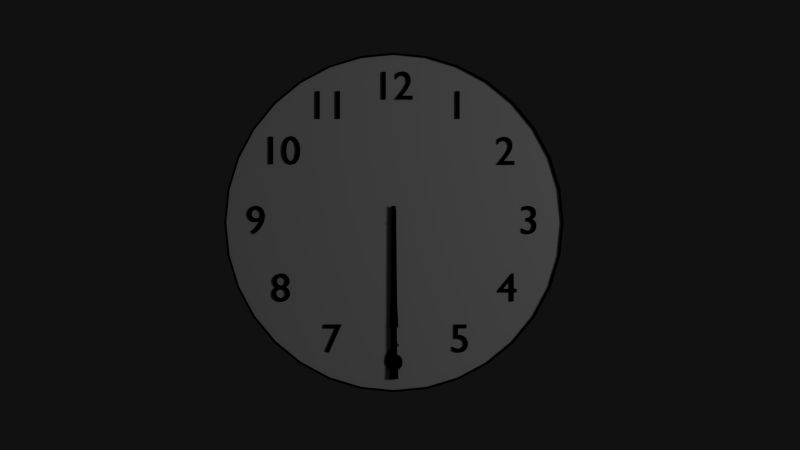 # Source: clock.blend  (saved by Blender 2.79.0; exported with 4.5.12 LTS)
import bpy
from mathutils import Matrix  # noqa: F401  (used for matrix-valued properties, if any)

bpy.ops.wm.read_factory_settings(use_empty=True)
scene = bpy.context.scene
scene.name = 'Scene'

# ---- collections
col_collection_1 = bpy.data.collections.new('Collection 1'); scene.collection.children.link(col_collection_1)

# ---- materials (node trees are filled in below, after node groups)
mat_black = bpy.data.materials.new('black')
mat_black.alpha_threshold = 0.0
mat_black.use_transparent_shadow = False
mat_black.diffuse_color = (0.0, 0.0, 0.0, 1.0)
mat_black.roughness = 0.5
mat_black.specular_intensity = 0.1
mat_black.line_color = (0.0, 0.0, 0.0, 1.0)
mat_material = bpy.data.materials.new('Material')
mat_material.alpha_threshold = 0.0
mat_material.use_transparent_shadow = False
mat_material.diffuse_color = (0.9849, 0.9849, 0.9849, 1.0)
mat_material.roughness = 0.5
mat_material.line_color = (0.0, 0.0, 0.0, 1.0)

# ---- material node trees

# ---- world
world_world = bpy.data.worlds.new('World'); scene.world = world_world
world_world.color = (0.005604, 0.005604, 0.005604)
world_world.use_sun_shadow = False
world_world.sun_shadow_jitter_overblur = 0.0
world_world.cycles.sampling_method = 'NONE'
world_world.cycles.sample_map_resolution = 256

# ---- cameras
cam_camera = bpy.data.cameras.new('Camera')
cam_camera.clip_end = 100.0
cam_camera.lens = 35.0
cam_camera.sensor_width = 32.0
cam_camera.sensor_height = 18.0
cam_camera.ortho_scale = 7.314
cam_camera.dof.focus_distance = 0.0
cam_camera.dof.aperture_fstop = 128.0

# ---- lights
light_lamp = bpy.data.lights.new('Lamp', 'POINT')
light_lamp.transmission_factor = 0.0
light_lamp.cutoff_distance = 30.0
light_lamp.energy = 100.0
light_lamp.shadow_buffer_clip_start = 1.001
light_lamp.shadow_soft_size = 1.0
light_lamp.shadow_maximum_resolution = 0.006
light_lamp.use_absolute_resolution = True
light_lamp.cycles.use_multiple_importance_sampling = False

# ---- meshes
me_cylinder = bpy.data.meshes.new('Cylinder')
me_cylinder.from_pydata([(0.0, 1.0, -1.0), (0.1951, 0.9808, -1.0), (0.3827, 0.9239, -1.0), (0.5556, 0.8315, -1.0), (0.7071, 0.7071, -1.0), (0.8315, 0.5556, -1.0), (0.9239, 0.3827, -1.0), (0.9808, 0.1951, -1.0), (1.0, 7.55e-08, -1.0), (0.9808, -0.1951, -1.0), (0.9239, -0.3827, -1.0), (0.8315, -0.5556, -1.0), (0.7071, -0.7071, -1.0), (0.5556, -0.8315, -1.0), (0.3827, -0.9239, -1.0), (0.1951, -0.9808, -1.0), (-3.258e-07, -1.0, -1.0), (-0.1951, -0.9808, -1.0), (-0.3827, -0.9239, -1.0), (-0.5556, -0.8315, -1.0), (-0.7071, -0.7071, -1.0), (-0.8315, -0.5556, -1.0), (-0.9239, -0.3827, -1.0), (-0.9808, -0.1951, -1.0), (-1.0, 9.656e-07, -1.0), (-0.9808, 0.1951, -1.0), (-0.9239, 0.3827, -1.0), (-0.8315, 0.5556, -1.0), (-0.7071, 0.7071, -1.0), (-0.5556, 0.8315, -1.0), (-0.3827, 0.9239, -1.0), (-0.1951, 0.9808, -1.0), (1.605e-06, 1.0, 0.5785), (0.1951, 0.9808, 0.5785), (0.3827, 0.9239, 0.5785), (0.5556, 0.8315, 0.5785), (0.7071, 0.7071, 0.5785), (0.8315, 0.5556, 0.5785), (0.9239, 0.3827, 0.5785), (0.9808, 0.1951, 0.5785), (1.0, -2.246e-06, 0.5785), (0.9808, -0.1951, 0.5785), (0.9239, -0.3827, 0.5785), (0.8315, -0.5556, 0.5785), (0.7071, -0.7071, 0.5785), (0.5556, -0.8315, 0.5785), (0.3827, -0.9239, 0.5785), (0.1951, -0.9808, 0.5785), (9.298e-07, -1.0, 0.5785), (-0.1951, -0.9808, 0.5785), (-0.3827, -0.9239, 0.5785), (-0.5556, -0.8315, 0.5785), (-0.7071, -0.7071, 0.5785), (-0.8315, -0.5556, 0.5785), (-0.9239, -0.3827, 0.5785), (-0.9808, -0.1951, 0.5785), (-1.0, -4.106e-06, 0.5785), (-0.9808, 0.1951, 0.5785), (-0.9239, 0.3827, 0.5785), (-0.8315, 0.5556, 0.5785), (-0.7071, 0.7071, 0.5785), (-0.5556, 0.8315, 0.5785), (-0.3827, 0.9239, 0.5785), (-0.1951, 0.9808, 0.5785), (-0.1971, 0.9909, 0.4543), (-0.3866, 0.9334, 0.4543), (-0.5613, 0.84, 0.4543), (-0.7144, 0.7144, 0.4543), (-0.84, 0.5613, 0.4543), (-0.9334, 0.3866, 0.4543), (-0.9909, 0.1971, 0.4543), (-1.01, -4.054e-06, 0.4543), (-0.9909, -0.1971, 0.4543), (-0.9334, -0.3866, 0.4543), (-0.84, -0.5613, 0.4543), (-0.7144, -0.7144, 0.4543), (-0.5613, -0.84, 0.4543), (-0.3866, -0.9334, 0.4543), (-0.1971, -0.9909, 0.4543), (9.492e-07, -1.01, 0.4543), (0.1971, -0.9909, 0.4543), (0.3866, -0.9334, 0.4543), (0.5613, -0.84, 0.4543), (0.7144, -0.7144, 0.4543), (0.84, -0.5613, 0.4543), (0.9334, -0.3866, 0.4543), (0.9909, -0.1971, 0.4543), (1.01, -2.175e-06, 0.4543), (0.9909, 0.1971, 0.4543), (0.9334, 0.3866, 0.4543), (0.84, 0.5613, 0.4543), (0.7144, 0.7144, 0.4543), (0.5613, 0.84, 0.4543), (0.3866, 0.9334, 0.4543), (0.1971, 0.9909, 0.4543), (1.632e-06, 1.01, 0.4543), (-0.1971, 0.9909, -0.8758), (-0.3866, 0.9334, -0.8758), (-0.5613, 0.84, -0.8758), (-0.7144, 0.7144, -0.8758), (-0.84, 0.5613, -0.8758), (-0.9334, 0.3866, -0.8758), (-0.9909, 0.1971, -0.8758), (-1.01, 1.07e-06, -0.8758), (-0.9909, -0.1971, -0.8758), (-0.9334, -0.3866, -0.8758), (-0.84, -0.5613, -0.8758), (-0.7144, -0.7144, -0.8758), (-0.5613, -0.84, -0.8758), (-0.3866, -0.9334, -0.8758), (-0.1971, -0.9909, -0.8758), (-3.193e-07, -1.01, -0.8758), (0.1971, -0.9909, -0.8758), (0.3866, -0.9334, -0.8758), (0.5613, -0.84, -0.8758), (0.7144, -0.7144, -0.8758), (0.84, -0.5613, -0.8758), (0.9334, -0.3866, -0.8758), (0.9909, -0.1971, -0.8758), (1.01, 1.706e-07, -0.8758), (0.9909, 0.1971, -0.8758), (0.9334, 0.3866, -0.8758), (0.84, 0.5613, -0.8758), (0.7144, 0.7144, -0.8758), (0.5613, 0.84, -0.8758), (0.3866, 0.9334, -0.8758), (0.1971, 0.9909, -0.8758), (9.856e-09, 1.01, -0.8758)], [], [(0, 32, 33, 1), (1, 33, 34, 2), (2, 34, 35, 3), (3, 35, 36, 4), (4, 36, 37, 5), (5, 37, 38, 6), (6, 38, 39, 7), (7, 39, 40, 8), (8, 40, 41, 9), (9, 41, 42, 10), (10, 42, 43, 11), (11, 43, 44, 12), (12, 44, 45, 13), (13, 45, 46, 14), (14, 46, 47, 15), (15, 47, 48, 16), (16, 48, 49, 17), (17, 49, 50, 18), (18, 50, 51, 19), (19, 51, 52, 20), (20, 52, 53, 21), (21, 53, 54, 22), (22, 54, 55, 23), (23, 55, 56, 24), (24, 56, 57, 25), (25, 57, 58, 26), (26, 58, 59, 27), (27, 59, 60, 28), (28, 60, 61, 29), (29, 61, 62, 30), (30, 62, 63, 31), (32, 0, 31, 63), (32, 63, 64, 95), (63, 62, 65, 64), (62, 61, 66, 65), (61, 60, 67, 66), (60, 59, 68, 67), (59, 58, 69, 68), (58, 57, 70, 69), (57, 56, 71, 70), (56, 55, 72, 71), (55, 54, 73, 72), (54, 53, 74, 73), (53, 52, 75, 74), (52, 51, 76, 75), (51, 50, 77, 76), (50, 49, 78, 77), (49, 48, 79, 78), (48, 47, 80, 79), (47, 46, 81, 80), (46, 45, 82, 81), (45, 44, 83, 82), (44, 43, 84, 83), (43, 42, 85, 84), (42, 41, 86, 85), (41, 40, 87, 86), (40, 39, 88, 87), (39, 38, 89, 88), (38, 37, 90, 89), (37, 36, 91, 90), (36, 35, 92, 91), (35, 34, 93, 92), (34, 33, 94, 93), (33, 32, 95, 94), (94, 95, 127, 126), (93, 94, 126, 125), (92, 93, 125, 124), (91, 92, 124, 123), (90, 91, 123, 122), (89, 90, 122, 121), (88, 89, 121, 120), (87, 88, 120, 119), (86, 87, 119, 118), (85, 86, 118, 117), (84, 85, 117, 116), (83, 84, 116, 115), (82, 83, 115, 114), (81, 82, 114, 113), (80, 81, 113, 112), (79, 80, 112, 111), (78, 79, 111, 110), (77, 78, 110, 109), (76, 77, 109, 108), (75, 76, 108, 107), (74, 75, 107, 106), (73, 74, 106, 105), (72, 73, 105, 104), (71, 72, 104, 103), (70, 71, 103, 102), (69, 70, 102, 101), (68, 69, 101, 100), (67, 68, 100, 99), (66, 67, 99, 98), (65, 66, 98, 97), (64, 65, 97, 96), (96, 127, 95, 64)])
_uv = me_cylinder.uv_layers.new(name='UVMap')
_uv.uv.foreach_set('vector', [0.9966, 6.942e-05, 0.9983, 0.2515, 0.9672, 0.2517, 0.9654, 0.000285, 0.9654, 0.000285, 0.9672, 0.2517, 0.936, 0.2518, 0.9342, 0.00049, 0.9342, 0.00049, 0.936, 0.2518, 0.9049, 0.252, 0.9031, 0.0006844, 0.9031, 0.0006844, 0.9049, 0.252, 0.8737, 0.2521, 0.872, 0.0008678, 0.872, 0.0008678, 0.8737, 0.2521, 0.8425, 0.2522, 0.8409, 0.00104, 0.8409, 0.00104, 0.8425, 0.2522, 0.8113, 0.2523, 0.8098, 0.001201, 0.8098, 0.001201, 0.8113, 0.2523, 0.7801, 0.2524, 0.7787, 0.001352, 0.7787, 0.001352, 0.7801, 0.2524, 0.749, 0.2525, 0.7476, 0.00149, 0.7476, 0.00149, 0.749, 0.2525, 0.7178, 0.2526, 0.7165, 0.001618, 0.7165, 0.001618, 0.7178, 0.2526, 0.6866, 0.2527, 0.6854, 0.001735, 0.6854, 0.001735, 0.6866, 0.2527, 0.6554, 0.2527, 0.6543, 0.00184, 0.6543, 0.00184, 0.6554, 0.2527, 0.6243, 0.2528, 0.6232, 0.001934, 0.6232, 0.001934, 0.6243, 0.2528, 0.5931, 0.2528, 0.5921, 0.002017, 0.5921, 0.002017, 0.5931, 0.2528, 0.562, 0.2529, 0.5611, 0.002089, 0.5611, 0.002089, 0.562, 0.2529, 0.5308, 0.2529, 0.53, 0.00215, 0.53, 0.00215, 0.5308, 0.2529, 0.4996, 0.2529, 0.4989, 0.0022, 0.4989, 0.0022, 0.4996, 0.2529, 0.4685, 0.2529, 0.4679, 0.00224, 0.4679, 0.00224, 0.4685, 0.2529, 0.4373, 0.2528, 0.4368, 0.002269, 0.4368, 0.002269, 0.4373, 0.2528, 0.4062, 0.2528, 0.4058, 0.002289, 0.4058, 0.002289, 0.4062, 0.2528, 0.375, 0.2527, 0.3748, 0.002299, 0.3748, 0.002299, 0.375, 0.2527, 0.3439, 0.2526, 0.3437, 0.0023, 0.3437, 0.0023, 0.3439, 0.2526, 0.3128, 0.2526, 0.3127, 0.002292, 0.3127, 0.002292, 0.3128, 0.2526, 0.2817, 0.2525, 0.2817, 0.002276, 0.2817, 0.002276, 0.2817, 0.2525, 0.2505, 0.2524, 0.2507, 0.00225, 0.2507, 0.00225, 0.2505, 0.2524, 0.2194, 0.2524, 0.2197, 0.002213, 0.2197, 0.002213, 0.2194, 0.2524, 0.1883, 0.2522, 0.1888, 0.002161, 0.1888, 0.002161, 0.1883, 0.2522, 0.1571, 0.2523, 0.1578, 0.002103, 0.1578, 0.002103, 0.1571, 0.2523, 0.126, 0.2522, 0.1268, 0.00203, 0.1268, 0.00203, 0.126, 0.2522, 0.09489, 0.2522, 0.09582, 0.001943, 0.09582, 0.001943, 0.09489, 0.2522, 0.0638, 0.2521, 0.06482, 0.001843, 0.06482, 0.001843, 0.0638, 0.2521, 0.03275, 0.2521, 0.03382, 0.001731, 0.001745, 0.2518, 0.002809, 0.001599, 0.03382, 0.001731, 0.03275, 0.2521, 0.001745, 0.2518, 0.03275, 0.2521, 0.03261, 0.2717, 0.001459, 0.2714, 0.03275, 0.2521, 0.0638, 0.2521, 0.06373, 0.2718, 0.03261, 0.2717, 0.0638, 0.2521, 0.09489, 0.2522, 0.09484, 0.2719, 0.06373, 0.2718, 0.09489, 0.2522, 0.126, 0.2522, 0.126, 0.2719, 0.09484, 0.2719, 0.126, 0.2522, 0.1571, 0.2523, 0.1571, 0.272, 0.126, 0.2719, 0.1571, 0.2523, 0.1883, 0.2522, 0.1882, 0.272, 0.1571, 0.272, 0.1883, 0.2522, 0.2194, 0.2524, 0.2194, 0.2721, 0.1882, 0.272, 0.2194, 0.2524, 0.2505, 0.2524, 0.2505, 0.2721, 0.2194, 0.2721, 0.2505, 0.2524, 0.2817, 0.2525, 0.2816, 0.2722, 0.2505, 0.2721, 0.2817, 0.2525, 0.3128, 0.2526, 0.3127, 0.2722, 0.2816, 0.2722, 0.3128, 0.2526, 0.3439, 0.2526, 0.3439, 0.2723, 0.3127, 0.2722, 0.3439, 0.2526, 0.375, 0.2527, 0.375, 0.2724, 0.3439, 0.2723, 0.375, 0.2527, 0.4062, 0.2528, 0.4062, 0.2725, 0.375, 0.2724, 0.4062, 0.2528, 0.4373, 0.2528, 0.4373, 0.2725, 0.4062, 0.2725, 0.4373, 0.2528, 0.4685, 0.2529, 0.4685, 0.2726, 0.4373, 0.2725, 0.4685, 0.2529, 0.4996, 0.2529, 0.4996, 0.2726, 0.4685, 0.2726, 0.4996, 0.2529, 0.5308, 0.2529, 0.5308, 0.2726, 0.4996, 0.2726, 0.5308, 0.2529, 0.562, 0.2529, 0.562, 0.2726, 0.5308, 0.2726, 0.562, 0.2529, 0.5931, 0.2528, 0.5931, 0.2726, 0.562, 0.2726, 0.5931, 0.2528, 0.6243, 0.2528, 0.6243, 0.2725, 0.5931, 0.2726, 0.6243, 0.2528, 0.6554, 0.2527, 0.6555, 0.2725, 0.6243, 0.2725, 0.6554, 0.2527, 0.6866, 0.2527, 0.6867, 0.2724, 0.6555, 0.2725, 0.6866, 0.2527, 0.7178, 0.2526, 0.7178, 0.2723, 0.6867, 0.2724, 0.7178, 0.2526, 0.749, 0.2525, 0.749, 0.2722, 0.7178, 0.2723, 0.749, 0.2525, 0.7801, 0.2524, 0.7802, 0.2721, 0.749, 0.2722, 0.7801, 0.2524, 0.8113, 0.2523, 0.8114, 0.272, 0.7802, 0.2721, 0.8113, 0.2523, 0.8425, 0.2522, 0.8426, 0.2719, 0.8114, 0.272, 0.8425, 0.2522, 0.8737, 0.2521, 0.8738, 0.2718, 0.8426, 0.2719, 0.8737, 0.2521, 0.9049, 0.252, 0.9049, 0.2717, 0.8738, 0.2718, 0.9049, 0.252, 0.936, 0.2518, 0.9361, 0.2716, 0.9049, 0.2717, 0.936, 0.2518, 0.9672, 0.2517, 0.9673, 0.2714, 0.9361, 0.2716, 0.9672, 0.2517, 0.9983, 0.2515, 0.9986, 0.2712, 0.9673, 0.2714, 0.9673, 0.2714, 0.9986, 0.2712, 0.9999, 0.4804, 0.9688, 0.4806, 0.9361, 0.2716, 0.9673, 0.2714, 0.9688, 0.4806, 0.9376, 0.4808, 0.9049, 0.2717, 0.9361, 0.2716, 0.9376, 0.4808, 0.9063, 0.4809, 0.8738, 0.2718, 0.9049, 0.2717, 0.9063, 0.4809, 0.8751, 0.4811, 0.8426, 0.2719, 0.8738, 0.2718, 0.8751, 0.4811, 0.8439, 0.4813, 0.8114, 0.272, 0.8426, 0.2719, 0.8439, 0.4813, 0.8126, 0.4814, 0.7802, 0.2721, 0.8114, 0.272, 0.8126, 0.4814, 0.7814, 0.4815, 0.749, 0.2722, 0.7802, 0.2721, 0.7814, 0.4815, 0.7501, 0.4816, 0.7178, 0.2723, 0.749, 0.2722, 0.7501, 0.4816, 0.7189, 0.4818, 0.6867, 0.2724, 0.7178, 0.2723, 0.7189, 0.4818, 0.6876, 0.4818, 0.6555, 0.2725, 0.6867, 0.2724, 0.6876, 0.4818, 0.6563, 0.4819, 0.6243, 0.2725, 0.6555, 0.2725, 0.6563, 0.4819, 0.6251, 0.482, 0.5931, 0.2726, 0.6243, 0.2725, 0.6251, 0.482, 0.5938, 0.482, 0.562, 0.2726, 0.5931, 0.2726, 0.5938, 0.482, 0.5625, 0.4821, 0.5308, 0.2726, 0.562, 0.2726, 0.5625, 0.4821, 0.5313, 0.4821, 0.4996, 0.2726, 0.5308, 0.2726, 0.5313, 0.4821, 0.5, 0.4821, 0.4685, 0.2726, 0.4996, 0.2726, 0.5, 0.4821, 0.4687, 0.4821, 0.4373, 0.2725, 0.4685, 0.2726, 0.4687, 0.4821, 0.4374, 0.4821, 0.4062, 0.2725, 0.4373, 0.2725, 0.4374, 0.4821, 0.4062, 0.482, 0.375, 0.2724, 0.4062, 0.2725, 0.4062, 0.482, 0.3749, 0.482, 0.3439, 0.2723, 0.375, 0.2724, 0.3749, 0.482, 0.3436, 0.4819, 0.3127, 0.2722, 0.3439, 0.2723, 0.3436, 0.4819, 0.3123, 0.4818, 0.2816, 0.2722, 0.3127, 0.2722, 0.3123, 0.4818, 0.281, 0.4817, 0.2505, 0.2721, 0.2816, 0.2722, 0.281, 0.4817, 0.2497, 0.4816, 0.2194, 0.2721, 0.2505, 0.2721, 0.2497, 0.4816, 0.2184, 0.4815, 0.1882, 0.272, 0.2194, 0.2721, 0.2184, 0.4815, 0.1872, 0.4813, 0.1571, 0.272, 0.1882, 0.272, 0.1872, 0.4813, 0.156, 0.4812, 0.126, 0.2719, 0.1571, 0.272, 0.156, 0.4812, 0.1248, 0.481, 0.09484, 0.2719, 0.126, 0.2719, 0.1248, 0.481, 0.09358, 0.4809, 0.06373, 0.2718, 0.09484, 0.2719, 0.09358, 0.4809, 0.0624, 0.4807, 0.03261, 0.2717, 0.06373, 0.2718, 0.0624, 0.4807, 0.03124, 0.4805, 0.03124, 0.4805, 6.942e-05, 0.4803, 0.001459, 0.2714, 0.03261, 0.2717])
me_cylinder.materials.append(mat_black)
me_cylinder.use_remesh_preserve_volume = False
me_cylinder.use_remesh_preserve_attributes = False
me_cylinder.use_mirror_vertex_groups = False
me_cylinder.update()
me_cube_002 = bpy.data.meshes.new('Cube.002')
me_cube_002.from_pydata([(1.0, 1.0, -1.0), (1.408, -1.61, -1.0), (-1.408, -1.61, -1.0), (-1.0, 1.0, -1.0), (1.0, 1.0, 1.0), (1.408, -1.61, 1.0), (-1.408, -1.61, 1.0), (-1.0, 1.0, 1.0), (-0.6937, 10.01, 0.6937), (0.6937, 10.01, 0.6937), (-0.6937, 10.01, -0.6937), (0.6937, 10.01, -0.6937)], [], [(0, 1, 2, 3), (4, 7, 6, 5), (0, 4, 5, 1), (1, 5, 6, 2), (2, 6, 7, 3), (3, 7, 8, 10), (4, 0, 11, 9), (7, 4, 9, 8), (0, 3, 10, 11), (9, 11, 10, 8)])
me_cube_002.materials.append(mat_black)
me_cube_002.use_remesh_preserve_volume = False
me_cube_002.use_remesh_preserve_attributes = False
me_cube_002.use_mirror_vertex_groups = False
me_cube_002.update()
me_cube_001 = bpy.data.meshes.new('Cube.001')
me_cube_001.from_pydata([(1.0, 1.0, -1.0), (1.408, -1.61, -1.0), (-1.408, -1.61, -1.0), (-1.0, 1.0, -1.0), (1.0, 1.0, 1.0), (1.408, -1.61, 1.0), (-1.408, -1.61, 1.0), (-1.0, 1.0, 1.0), (-0.6936, 15.32, 0.6937), (0.6937, 15.32, 0.6937), (-0.6936, 15.32, -0.6937), (0.6937, 15.32, -0.6937)], [], [(0, 1, 2, 3), (4, 7, 6, 5), (0, 4, 5, 1), (1, 5, 6, 2), (2, 6, 7, 3), (3, 7, 8, 10), (4, 0, 11, 9), (7, 4, 9, 8), (0, 3, 10, 11), (9, 11, 10, 8)])
me_cube_001.materials.append(mat_black)
me_cube_001.use_remesh_preserve_volume = False
me_cube_001.use_remesh_preserve_attributes = False
me_cube_001.use_mirror_vertex_groups = False
me_cube_001.update()
me_cylinder_002 = bpy.data.meshes.new('Cylinder.002')
me_cylinder_002.from_pydata([(0.0, 1.0, -1.0), (0.1951, 0.9808, -1.0), (0.3827, 0.9239, -1.0), (0.5556, 0.8315, -1.0), (0.7071, 0.7071, -1.0), (0.8315, 0.5556, -1.0), (0.9239, 0.3827, -1.0), (0.9808, 0.1951, -1.0), (1.0, 7.55e-08, -1.0), (0.9808, -0.1951, -1.0), (0.9239, -0.3827, -1.0), (0.8315, -0.5556, -1.0), (0.7071, -0.7071, -1.0), (0.5556, -0.8315, -1.0), (0.3827, -0.9239, -1.0), (0.1951, -0.9808, -1.0), (-3.258e-07, -1.0, -1.0), (-0.1951, -0.9808, -1.0), (-0.3827, -0.9239, -1.0), (-0.5556, -0.8315, -1.0), (-0.7071, -0.7071, -1.0), (-0.8315, -0.5556, -1.0), (-0.9239, -0.3827, -1.0), (-0.9808, -0.1951, -1.0), (-1.0, 9.656e-07, -1.0), (-0.9808, 0.1951, -1.0), (-0.9239, 0.3827, -1.0), (-0.8315, 0.5556, -1.0), (-0.7071, 0.7071, -1.0), (-0.5556, 0.8315, -1.0), (-0.3827, 0.9239, -1.0), (-0.1951, 0.9808, -1.0), (1.605e-06, 1.0, 1.0), (0.1951, 0.9808, 1.0), (0.3827, 0.9239, 1.0), (0.5556, 0.8315, 1.0), (0.7071, 0.7071, 1.0), (0.8315, 0.5556, 1.0), (0.9239, 0.3827, 1.0), (0.9808, 0.1951, 1.0), (1.0, -2.245e-06, 1.0), (0.9808, -0.1951, 1.0), (0.9239, -0.3827, 1.0), (0.8315, -0.5556, 1.0), (0.7071, -0.7071, 1.0), (0.5556, -0.8315, 1.0), (0.3827, -0.9239, 1.0), (0.1951, -0.9808, 1.0), (9.298e-07, -1.0, 1.0), (-0.1951, -0.9808, 1.0), (-0.3827, -0.9239, 1.0), (-0.5556, -0.8315, 1.0), (-0.7071, -0.7071, 1.0), (-0.8315, -0.5556, 1.0), (-0.9239, -0.3827, 1.0), (-0.9808, -0.1951, 1.0), (-1.0, -4.105e-06, 1.0), (-0.9808, 0.1951, 1.0), (-0.9239, 0.3827, 1.0), (-0.8315, 0.5556, 1.0), (-0.7071, 0.7071, 1.0), (-0.5556, 0.8315, 1.0), (-0.3827, 0.9239, 1.0), (-0.1951, 0.9808, 1.0), (0.0, 0.0, -1.0), (0.0, 0.0, 1.0)], [], [(64, 0, 1), (65, 33, 32), (64, 1, 2), (65, 34, 33), (64, 2, 3), (65, 35, 34), (64, 3, 4), (65, 36, 35), (64, 4, 5), (65, 37, 36), (64, 5, 6), (65, 38, 37), (64, 6, 7), (65, 39, 38), (64, 7, 8), (65, 40, 39), (64, 8, 9), (65, 41, 40), (64, 9, 10), (65, 42, 41), (64, 10, 11), (65, 43, 42), (64, 11, 12), (65, 44, 43), (64, 12, 13), (65, 45, 44), (64, 13, 14), (65, 46, 45), (64, 14, 15), (65, 47, 46), (64, 15, 16), (65, 48, 47), (64, 16, 17), (65, 49, 48), (64, 17, 18), (65, 50, 49), (64, 18, 19), (65, 51, 50), (64, 19, 20), (65, 52, 51), (64, 20, 21), (65, 53, 52), (64, 21, 22), (65, 54, 53), (64, 22, 23), (65, 55, 54), (64, 23, 24), (65, 56, 55), (64, 24, 25), (65, 57, 56), (64, 25, 26), (65, 58, 57), (64, 26, 27), (65, 59, 58), (64, 27, 28), (65, 60, 59), (64, 28, 29), (65, 61, 60), (64, 29, 30), (65, 62, 61), (64, 30, 31), (65, 63, 62), (31, 0, 64), (65, 32, 63), (0, 32, 33, 1), (1, 33, 34, 2), (2, 34, 35, 3), (3, 35, 36, 4), (4, 36, 37, 5), (5, 37, 38, 6), (6, 38, 39, 7), (7, 39, 40, 8), (8, 40, 41, 9), (9, 41, 42, 10), (10, 42, 43, 11), (11, 43, 44, 12), (12, 44, 45, 13), (13, 45, 46, 14), (14, 46, 47, 15), (15, 47, 48, 16), (16, 48, 49, 17), (17, 49, 50, 18), (18, 50, 51, 19), (19, 51, 52, 20), (20, 52, 53, 21), (21, 53, 54, 22), (22, 54, 55, 23), (23, 55, 56, 24), (24, 56, 57, 25), (25, 57, 58, 26), (26, 58, 59, 27), (27, 59, 60, 28), (28, 60, 61, 29), (29, 61, 62, 30), (30, 62, 63, 31), (32, 0, 31, 63)])
me_cylinder_002.materials.append(mat_black)
me_cylinder_002.use_remesh_preserve_volume = False
me_cylinder_002.use_remesh_preserve_attributes = False
me_cylinder_002.use_mirror_vertex_groups = False
me_cylinder_002.update()
me_cylinder_001 = bpy.data.meshes.new('Cylinder.001')
me_cylinder_001.from_pydata([(1.605e-06, 1.0, 1.0), (0.1951, 0.9808, 1.0), (0.3827, 0.9239, 1.0), (0.5556, 0.8315, 1.0), (0.7071, 0.7071, 1.0), (0.8315, 0.5556, 1.0), (0.9239, 0.3827, 1.0), (0.9808, 0.1951, 1.0), (1.0, -2.245e-06, 1.0), (0.9808, -0.1951, 1.0), (0.9239, -0.3827, 1.0), (0.8315, -0.5556, 1.0), (0.7071, -0.7071, 1.0), (0.5556, -0.8315, 1.0), (0.3827, -0.9239, 1.0), (0.1951, -0.9808, 1.0), (9.298e-07, -1.0, 1.0), (-0.1951, -0.9808, 1.0), (-0.3827, -0.9239, 1.0), (-0.5556, -0.8315, 1.0), (-0.7071, -0.7071, 1.0), (-0.8315, -0.5556, 1.0), (-0.9239, -0.3827, 1.0), (-0.9808, -0.1951, 1.0), (-1.0, -4.105e-06, 1.0), (-0.9808, 0.1951, 1.0), (-0.9239, 0.3827, 1.0), (-0.8315, 0.5556, 1.0), (-0.7071, 0.7071, 1.0), (-0.5556, 0.8315, 1.0), (-0.3827, 0.9239, 1.0), (-0.1951, 0.9808, 1.0), (0.0, 0.0, 1.0)], [], [(1, 0, 32), (32, 2, 1), (32, 3, 2), (32, 4, 3), (32, 5, 4), (32, 6, 5), (32, 7, 6), (32, 8, 7), (32, 9, 8), (32, 10, 9), (32, 11, 10), (32, 12, 11), (32, 13, 12), (32, 14, 13), (32, 15, 14), (32, 16, 15), (32, 17, 16), (32, 18, 17), (32, 19, 18), (32, 20, 19), (32, 21, 20), (32, 22, 21), (32, 23, 22), (32, 24, 23), (32, 25, 24), (32, 26, 25), (32, 27, 26), (32, 28, 27), (32, 29, 28), (32, 30, 29), (32, 31, 30), (32, 0, 31)])
_uv = me_cylinder_001.uv_layers.new(name='UVMap')
_uv.uv.foreach_set('vector', [0.3542, 0.9807, 0.2632, 0.943, 0.5, 0.5, 0.5, 0.5, 0.4508, 0.9999, 0.3542, 0.9807, 0.5, 0.5, 0.5492, 0.9999, 0.4508, 0.9999, 0.5, 0.5, 0.6458, 0.9807, 0.5492, 0.9999, 0.5, 0.5, 0.7368, 0.943, 0.6458, 0.9807, 0.5, 0.5, 0.8187, 0.8883, 0.7368, 0.943, 0.5, 0.5, 0.8883, 0.8187, 0.8187, 0.8883, 0.5, 0.5, 0.943, 0.7368, 0.8883, 0.8187, 0.5, 0.5, 0.9807, 0.6458, 0.943, 0.7368, 0.5, 0.5, 0.9999, 0.5492, 0.9807, 0.6458, 0.5, 0.5, 0.9999, 0.4508, 0.9999, 0.5492, 0.5, 0.5, 0.9807, 0.3542, 0.9999, 0.4508, 0.5, 0.5, 0.943, 0.2632, 0.9807, 0.3542, 0.5, 0.5, 0.8883, 0.1813, 0.943, 0.2632, 0.5, 0.5, 0.8187, 0.1117, 0.8883, 0.1813, 0.5, 0.5, 0.7368, 0.05699, 0.8187, 0.1117, 0.5, 0.5, 0.6458, 0.01931, 0.7368, 0.05699, 0.5, 0.5, 0.5492, 0.0001001, 0.6458, 0.01931, 0.5, 0.5, 0.4508, 9.998e-05, 0.5492, 0.0001001, 0.5, 0.5, 0.3542, 0.01931, 0.4508, 9.998e-05, 0.5, 0.5, 0.2632, 0.05699, 0.3542, 0.01931, 0.5, 0.5, 0.1813, 0.1117, 0.2632, 0.05699, 0.5, 0.5, 0.1117, 0.1813, 0.1813, 0.1117, 0.5, 0.5, 0.05699, 0.2632, 0.1117, 0.1813, 0.5, 0.5, 0.01931, 0.3542, 0.05699, 0.2632, 0.5, 0.5, 0.0001002, 0.4508, 0.01931, 0.3542, 0.5, 0.5, 9.998e-05, 0.5492, 0.0001002, 0.4508, 0.5, 0.5, 0.01931, 0.6458, 9.998e-05, 0.5492, 0.5, 0.5, 0.05699, 0.7368, 0.01931, 0.6458, 0.5, 0.5, 0.1117, 0.8187, 0.05699, 0.7368, 0.5, 0.5, 0.1813, 0.8883, 0.1117, 0.8187, 0.5, 0.5, 0.2632, 0.943, 0.1813, 0.8883])
me_cylinder_001.materials.append(mat_material)
me_cylinder_001.use_remesh_preserve_volume = False
me_cylinder_001.use_remesh_preserve_attributes = False
me_cylinder_001.use_mirror_vertex_groups = False
me_cylinder_001.update()

# ---- curves / text
txt_text_011 = bpy.data.curves.new('Text.011', 'FONT')
txt_text_011.dimensions = '2D'
txt_text_011.body = '11'
txt_text_011.materials.append(mat_black)
txt_text_011.use_path_clamp = True
txt_text_011.bevel_resolution = 0
txt_text_011.extrude = 0.015
txt_text_011.align_x = 'CENTER'
txt_text_011.size = 0.2408
txt_text_010 = bpy.data.curves.new('Text.010', 'FONT')
txt_text_010.dimensions = '2D'
txt_text_010.body = '10'
txt_text_010.materials.append(mat_black)
txt_text_010.use_path_clamp = True
txt_text_010.bevel_resolution = 0
txt_text_010.extrude = 0.015
txt_text_010.align_x = 'CENTER'
txt_text_010.size = 0.2408
txt_text_009 = bpy.data.curves.new('Text.009', 'FONT')
txt_text_009.dimensions = '2D'
txt_text_009.body = '8'
txt_text_009.materials.append(mat_black)
txt_text_009.use_path_clamp = True
txt_text_009.bevel_resolution = 0
txt_text_009.extrude = 0.015
txt_text_009.align_x = 'CENTER'
txt_text_009.size = 0.2408
txt_text_008 = bpy.data.curves.new('Text.008', 'FONT')
txt_text_008.dimensions = '2D'
txt_text_008.body = '7'
txt_text_008.materials.append(mat_black)
txt_text_008.use_path_clamp = True
txt_text_008.bevel_resolution = 0
txt_text_008.extrude = 0.015
txt_text_008.align_x = 'CENTER'
txt_text_008.size = 0.2408
txt_text_007 = bpy.data.curves.new('Text.007', 'FONT')
txt_text_007.dimensions = '2D'
txt_text_007.body = '5'
txt_text_007.materials.append(mat_black)
txt_text_007.use_path_clamp = True
txt_text_007.bevel_resolution = 0
txt_text_007.extrude = 0.015
txt_text_007.align_x = 'CENTER'
txt_text_007.size = 0.2408
txt_text_006 = bpy.data.curves.new('Text.006', 'FONT')
txt_text_006.dimensions = '2D'
txt_text_006.body = '4'
txt_text_006.materials.append(mat_black)
txt_text_006.use_path_clamp = True
txt_text_006.bevel_resolution = 0
txt_text_006.extrude = 0.015
txt_text_006.align_x = 'CENTER'
txt_text_006.size = 0.2408
txt_text_005 = bpy.data.curves.new('Text.005', 'FONT')
txt_text_005.dimensions = '2D'
txt_text_005.body = '2'
txt_text_005.materials.append(mat_black)
txt_text_005.use_path_clamp = True
txt_text_005.bevel_resolution = 0
txt_text_005.extrude = 0.015
txt_text_005.align_x = 'CENTER'
txt_text_005.size = 0.2408
txt_text_004 = bpy.data.curves.new('Text.004', 'FONT')
txt_text_004.dimensions = '2D'
txt_text_004.body = '1'
txt_text_004.materials.append(mat_black)
txt_text_004.use_path_clamp = True
txt_text_004.bevel_resolution = 0
txt_text_004.extrude = 0.015
txt_text_004.align_x = 'CENTER'
txt_text_004.size = 0.2408
txt_text_003 = bpy.data.curves.new('Text.003', 'FONT')
txt_text_003.dimensions = '2D'
txt_text_003.body = '9'
txt_text_003.materials.append(mat_black)
txt_text_003.use_path_clamp = True
txt_text_003.bevel_resolution = 0
txt_text_003.extrude = 0.014
txt_text_003.align_x = 'CENTER'
txt_text_003.size = 0.2408
txt_text_002 = bpy.data.curves.new('Text.002', 'FONT')
txt_text_002.dimensions = '2D'
txt_text_002.body = '3'
txt_text_002.materials.append(mat_black)
txt_text_002.use_path_clamp = True
txt_text_002.bevel_resolution = 0
txt_text_002.extrude = 0.015
txt_text_002.align_x = 'CENTER'
txt_text_002.size = 0.2408
txt_text_001 = bpy.data.curves.new('Text.001', 'FONT')
txt_text_001.dimensions = '2D'
txt_text_001.body = '6'
txt_text_001.materials.append(mat_black)
txt_text_001.use_path_clamp = True
txt_text_001.bevel_resolution = 0
txt_text_001.extrude = 0.015
txt_text_001.align_x = 'CENTER'
txt_text_001.size = 0.2408
txt_text = bpy.data.curves.new('Text', 'FONT')
txt_text.dimensions = '2D'
txt_text.body = '12'
txt_text.materials.append(mat_black)
txt_text.use_path_clamp = True
txt_text.bevel_resolution = 0
txt_text.extrude = 0.015
txt_text.align_x = 'CENTER'
txt_text.size = 0.2408
arm_hour_hand_bone = bpy.data.armatures.new('hour hand bone')  # bones are not reproduced
arm_minute_hand_bone = bpy.data.armatures.new('minute hand bone')  # bones are not reproduced

# ---- objects
ob_frame = bpy.data.objects.new('frame', me_cylinder)
ob_armature = bpy.data.objects.new('Armature', arm_hour_hand_bone)
ob_short_hand = bpy.data.objects.new('short hand', me_cube_002)
ob_armature_001 = bpy.data.objects.new('Armature.001', arm_minute_hand_bone)
ob_long_hand = bpy.data.objects.new('long hand', me_cube_001)
ob_centre = bpy.data.objects.new('centre', me_cylinder_002)
ob_clock_face = bpy.data.objects.new('clock face', me_cylinder_001)
ob_11 = bpy.data.objects.new('11', txt_text_011)
ob_10 = bpy.data.objects.new('10', txt_text_010)
ob_8 = bpy.data.objects.new('8', txt_text_009)
ob_7 = bpy.data.objects.new('7', txt_text_008)
ob_5 = bpy.data.objects.new('5', txt_text_007)
ob_4 = bpy.data.objects.new('4', txt_text_006)
ob_2 = bpy.data.objects.new('2', txt_text_005)
ob_1 = bpy.data.objects.new('1', txt_text_004)
ob_9 = bpy.data.objects.new('9', txt_text_003)
ob_3 = bpy.data.objects.new('3', txt_text_002)
ob_6 = bpy.data.objects.new('6', txt_text_001)
ob_12 = bpy.data.objects.new('12', txt_text)
ob_lamp = bpy.data.objects.new('Lamp', light_lamp)
ob_camera = bpy.data.objects.new('Camera', cam_camera)

# ---- transforms, parenting, visibility, modifiers, constraints
ob_frame.location = (0.0, 0.0, 0.0)
ob_frame.rotation_euler = (1.571, 2.22e-16, 2.22e-16)
ob_frame.scale = (1.0, 1.0, 0.06459)
ob_frame.lineart.crease_threshold = 0.0
ob_armature.parent = ob_frame
ob_armature.matrix_parent_inverse = Matrix(((1.0, 2.22e-16, -2.22e-16, 0.0), (2.22e-16, -4.371e-08, 1.0, 0.0), (3.438e-15, -15.48, -6.767e-07, 0.0), (0.0, 0.0, 0.0, 1.0)))
ob_armature.location = (0.0, 0.0, 0.0)
ob_armature.rotation_euler = (1.571, 2.22e-16, 2.22e-16)
ob_armature.lock_location = (True, True, False)
ob_armature.show_in_front = True
ob_armature.lineart.crease_threshold = 0.0
ob_short_hand.parent = ob_armature
ob_short_hand.matrix_parent_inverse = Matrix(((7.55e-08, -1.0, 0.0, 0.0), (1.0, 7.55e-08, 0.0, -0.5265), (0.0, 0.0, 1.0, 0.0), (0.0, 0.0, 0.0, 1.0)))
ob_short_hand.location = (0.0, 0.0, 0.03961)
ob_short_hand.rotation_euler = (0.0, 0.0, -1.571)
ob_short_hand.scale = (0.01927, 0.0606, 0.008034)
ob_short_hand.lineart.crease_threshold = 0.0
ob_armature_001.parent = ob_frame
ob_armature_001.matrix_parent_inverse = Matrix(((1.0, 2.22e-16, -2.22e-16, 0.0), (2.22e-16, -4.371e-08, 1.0, 0.0), (3.438e-15, -15.48, -6.767e-07, 0.0), (0.0, 0.0, 0.0, 1.0)))
ob_armature_001.location = (0.0, 0.0, 0.0)
ob_armature_001.rotation_euler = (1.571, 2.22e-16, 2.22e-16)
ob_armature_001.show_in_front = True
ob_armature_001.lineart.crease_threshold = 0.0
ob_long_hand.parent = ob_armature_001
ob_long_hand.matrix_parent_inverse = Matrix(((0.6698, -0.7426, 0.0, 0.0), (0.7426, 0.6698, 0.0, -0.8304), (0.0, 0.0, 1.0, 0.0), (0.0, 0.0, 0.0, 1.0)))
ob_long_hand.location = (0.0, 0.0, 0.04911)
ob_long_hand.rotation_euler = (-4.217e-10, 1.949e-11, -0.8349)
ob_long_hand.scale = (0.01927, 0.0606, 0.008034)
ob_long_hand.lineart.crease_threshold = 0.0
ob_centre.parent = ob_frame
ob_centre.matrix_parent_inverse = Matrix(((1.0, 0.0, 0.0, 0.0), (0.0, 1.0, 0.0, 0.0), (0.0, 0.0, 15.48, 0.0), (0.0, 0.0, 0.0, 1.0)))
ob_centre.location = (0.0, 0.0, 0.02466)
ob_centre.scale = (0.01432, 0.01432, 0.03736)
ob_centre.lineart.crease_threshold = 0.0
ob_clock_face.parent = ob_frame
ob_clock_face.matrix_parent_inverse = Matrix(((1.0, 0.0, 0.0, 0.0), (0.0, 1.0, 0.0, 0.0), (0.0, 0.0, 15.48, 0.0), (0.0, 0.0, 0.0, 1.0)))
ob_clock_face.location = (0.0, 0.0, -0.01634)
ob_clock_face.scale = (1.0, 1.0, 0.03085)
ob_clock_face.lineart.crease_threshold = 0.0
ob_11.parent = ob_frame
ob_11.matrix_parent_inverse = Matrix(((1.0, 0.0, 0.0, 0.0), (0.0, 1.0, 0.0, 0.0), (0.0, 0.0, 15.48, 0.0), (0.0, 0.0, 0.0, 1.0)))
ob_11.location = (-0.3941, 0.6179, 0.01564)
ob_11.lineart.crease_threshold = 0.0
ob_10.parent = ob_frame
ob_10.matrix_parent_inverse = Matrix(((1.0, 0.0, 0.0, 0.0), (0.0, 1.0, 0.0, 0.0), (0.0, 0.0, 15.48, 0.0), (0.0, 0.0, 0.0, 1.0)))
ob_10.location = (-0.6724, 0.3474, 0.01564)
ob_10.lineart.crease_threshold = 0.0
ob_8.parent = ob_frame
ob_8.matrix_parent_inverse = Matrix(((1.0, 0.0, 0.0, 0.0), (0.0, 1.0, 0.0, 0.0), (0.0, 0.0, 15.48, 0.0), (0.0, 0.0, 0.0, 1.0)))
ob_8.location = (-0.6724, -0.4702, 0.01564)
ob_8.lineart.crease_threshold = 0.0
ob_7.parent = ob_frame
ob_7.matrix_parent_inverse = Matrix(((1.0, 0.0, 0.0, 0.0), (0.0, 1.0, 0.0, 0.0), (0.0, 0.0, 15.48, 0.0), (0.0, 0.0, 0.0, 1.0)))
ob_7.location = (-0.3697, -0.7725, 0.01564)
ob_7.lineart.crease_threshold = 0.0
ob_5.parent = ob_frame
ob_5.matrix_parent_inverse = Matrix(((1.0, 0.0, 0.0, 0.0), (0.0, 1.0, 0.0, 0.0), (0.0, 0.0, 15.48, 0.0), (0.0, 0.0, 0.0, 1.0)))
ob_5.location = (0.3958, -0.7725, 0.01564)
ob_5.lineart.crease_threshold = 0.0
ob_4.parent = ob_frame
ob_4.matrix_parent_inverse = Matrix(((1.0, 0.0, 0.0, 0.0), (0.0, 1.0, 0.0, 0.0), (0.0, 0.0, 15.48, 0.0), (0.0, 0.0, 0.0, 1.0)))
ob_4.location = (0.6779, -0.4702, 0.01564)
ob_4.lineart.crease_threshold = 0.0
ob_2.parent = ob_frame
ob_2.matrix_parent_inverse = Matrix(((1.0, 0.0, 0.0, 0.0), (0.0, 1.0, 0.0, 0.0), (0.0, 0.0, 15.48, 0.0), (0.0, 0.0, 0.0, 1.0)))
ob_2.location = (0.6658, 0.3438, 0.01564)
ob_2.lineart.crease_threshold = 0.0
ob_1.parent = ob_frame
ob_1.matrix_parent_inverse = Matrix(((1.0, 0.0, 0.0, 0.0), (0.0, 1.0, 0.0, 0.0), (0.0, 0.0, 15.48, 0.0), (0.0, 0.0, 0.0, 1.0)))
ob_1.location = (0.3797, 0.6179, 0.01564)
ob_1.lineart.crease_threshold = 0.0
ob_9.parent = ob_frame
ob_9.matrix_parent_inverse = Matrix(((1.0, 0.0, 0.0, 0.0), (0.0, 1.0, 0.0, 0.0), (0.0, 0.0, 15.48, 0.0), (0.0, 0.0, 0.0, 1.0)))
ob_9.location = (-0.8203, -0.06724, 0.01564)
ob_9.lineart.crease_threshold = 0.0
ob_3.parent = ob_frame
ob_3.matrix_parent_inverse = Matrix(((1.0, 0.0, 0.0, 0.0), (0.0, 1.0, 0.0, 0.0), (0.0, 0.0, 15.48, 0.0), (0.0, 0.0, 0.0, 1.0)))
ob_3.location = (0.8068, -0.06724, 0.01564)
ob_3.lineart.crease_threshold = 0.0
ob_6.parent = ob_frame
ob_6.matrix_parent_inverse = Matrix(((1.0, 0.0, 0.0, 0.0), (0.0, 1.0, 0.0, 0.0), (0.0, 0.0, 15.48, 0.0), (0.0, 0.0, 0.0, 1.0)))
ob_6.location = (0.0, -0.8808, 0.01564)
ob_6.lineart.crease_threshold = 0.0
ob_12.parent = ob_frame
ob_12.matrix_parent_inverse = Matrix(((1.0, 0.0, 0.0, 0.0), (0.0, 1.0, 0.0, 0.0), (0.0, 0.0, 15.48, 0.0), (0.0, 0.0, 0.0, 1.0)))
ob_12.location = (0.0, 0.7329, 0.01564)
ob_12.lineart.crease_threshold = 0.0
ob_lamp.location = (4.076, -5.904, 1.005)
ob_lamp.rotation_euler = (-0.7412, -1.27, 2.954)
ob_lamp.lock_rotations_4d = False
ob_lamp.empty_display_type = 'ARROWS'
ob_lamp.color = (0.0, 0.0, 0.0, 0.0)
ob_lamp.lineart.crease_threshold = 0.0
ob_camera.location = (0.03619, -5.238, -0.01619)
ob_camera.rotation_euler = (1.571, 2.22e-16, 2.22e-16)
ob_camera.lock_rotations_4d = False
ob_camera.empty_display_type = 'ARROWS'
ob_camera.color = (0.0, 0.0, 0.0, 0.0)
ob_camera.display_type = 'WIRE'
ob_camera.lineart.crease_threshold = 0.0

# ---- collection membership
col_collection_1.objects.link(ob_frame)
col_collection_1.objects.link(ob_armature)
col_collection_1.objects.link(ob_short_hand)
col_collection_1.objects.link(ob_armature_001)
col_collection_1.objects.link(ob_long_hand)
col_collection_1.objects.link(ob_centre)
col_collection_1.objects.link(ob_clock_face)
col_collection_1.objects.link(ob_11)
col_collection_1.objects.link(ob_10)
col_collection_1.objects.link(ob_8)
col_collection_1.objects.link(ob_7)
col_collection_1.objects.link(ob_5)
col_collection_1.objects.link(ob_4)
col_collection_1.objects.link(ob_2)
col_collection_1.objects.link(ob_1)
col_collection_1.objects.link(ob_9)
col_collection_1.objects.link(ob_3)
col_collection_1.objects.link(ob_6)
col_collection_1.objects.link(ob_12)
col_collection_1.objects.link(ob_lamp)
col_collection_1.objects.link(ob_camera)

# ---- scene / render settings (as saved in the file)
scene.camera = ob_camera
scene.frame_start = 1; scene.frame_end = 250; scene.frame_set(1)
scene.render.engine = 'BLENDER_EEVEE_NEXT'
scene.render.image_settings.color_mode = 'RGB'
scene.render.image_settings.compression = 100
scene.render.dither_intensity = 0.0
scene.render.bake_margin = 2
scene.render.bake_bias = 0.0
scene.cycles.use_denoising = False
scene.cycles.samples = 10
scene.cycles.sampling_pattern = 'TABULATED_SOBOL'
scene.cycles.light_sampling_threshold = 0.0
scene.cycles.use_adaptive_sampling = False
scene.cycles.use_light_tree = False
scene.cycles.blur_glossy = 0.0
scene.cycles.volume_bounces = 1
scene.cycles.pixel_filter_type = 'GAUSSIAN'
scene.cycles.sample_clamp_indirect = 0.0
scene.view_settings.view_transform = 'Standard'
bpy.context.view_layer.update()

